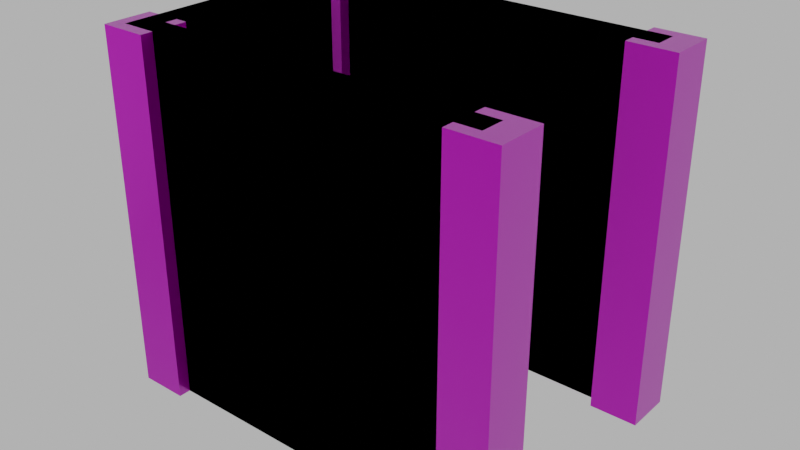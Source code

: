 # Source: floor_top_wall_blocker002.blend  (saved by Blender 4.1.24; exported with 4.5.12 LTS)
import bpy
from mathutils import Matrix  # noqa: F401  (used for matrix-valued properties, if any)

bpy.ops.wm.read_factory_settings(use_empty=True)
scene = bpy.context.scene
scene.name = 'Scene'

# ---- images (referenced by path relative to the original .blend; pixels are not part of the script)
import os
ASSET_DIR = os.environ.get("B2B_ASSET_DIR", "")  # directory of the original .blend (textures are referenced by path, not embedded)
HERE = os.path.dirname(os.path.abspath(__file__))  # packed textures are extracted next to this script under _unpacked/

def load_image(name, relpath, width, height, colorspace="sRGB"):
    """Load a texture the original file referenced (path relative to the .blend, or extracted next to this script)."""
    p = next((c for c in (os.path.join(HERE, relpath), os.path.join(ASSET_DIR, relpath)) if relpath and os.path.exists(c)), "")
    if p:
        img = bpy.data.images.load(p, check_existing=True)
        img.name = name
    else:  # same state as the original file: an image datablock whose file is absent (Cycles renders it pink)
        img = bpy.data.images.new(name, width, height)
        img.source = "FILE"
        img.filepath = "//" + (relpath or name)
    img.colorspace_settings.name = colorspace
    return img
img_concrete043b_1k_jpg_color_jpg_001 = load_image('Concrete043B_1K-JPG_Color.jpg.001', 'Concrete043B_1K-JPG_Color.jpg', 1024, 1024, 'sRGB')
img_concrete043b_1k_jpg_metalness_jpg_001 = load_image('Concrete043B_1K-JPG_Metalness.jpg.001', 'Concrete043B_1K-JPG_Metalness.jpg', 1024, 1024, 'sRGB')
img_concrete043b_1k_jpg_roughness_jpg_001 = load_image('Concrete043B_1K-JPG_Roughness.jpg.001', 'Concrete043B_1K-JPG_Roughness.jpg', 1024, 1024, 'sRGB')
img_concrete043b_1k_jpg_normalgl_jpg_001 = load_image('Concrete043B_1K-JPG_NormalGL.jpg.001', 'Concrete043B_1K-JPG_NormalGL.jpg', 1024, 1024, 'Non-Color')

# ---- materials (node trees are filled in below, after node groups)
mat_concrete = bpy.data.materials.new('Concrete')
mat_concrete.use_transparent_shadow = False

# ---- material node trees
mat_concrete.use_nodes = True; mat_concrete.node_tree.nodes.clear()
_N = mat_concrete.node_tree.nodes; _L = mat_concrete.node_tree.links
n0 = _N.new('NodeFrame'); n0.name = 'Frame'; n0.location = (-1270, 340)
n0.label = 'Mapping'
n0.width = 400
n1 = _N.new('NodeFrame'); n1.name = 'Frame.001'; n1.location = (-628, 540)
n1.label = 'Textures'
n1.width = 358
n2 = _N.new('ShaderNodeOutputMaterial'); n2.name = 'Material Output'; n2.location = (300, 300)
n3 = _N.new('ShaderNodeBsdfPrincipled'); n3.name = 'Principled BSDF'; n3.location = (10, 300)
n3.distribution = 'GGX'
n3.subsurface_method = 'RANDOM_WALK_SKIN'
n3.inputs[3].default_value = 1.45
n3.inputs[27].default_value = (0.0, 0.0, 0.0, 1.0)
n3.inputs[28].default_value = 1.0
n4 = _N.new('ShaderNodeTexImage'); n4.name = 'Image Texture'; n4.location = (88, -40)
n4.label = 'Base Color'
n4.image = img_concrete043b_1k_jpg_color_jpg_001
n5 = _N.new('ShaderNodeTexImage'); n5.name = 'Image Texture.001'; n5.location = (88, -320)
n5.label = 'Metallic'
n5.image = img_concrete043b_1k_jpg_metalness_jpg_001
n6 = _N.new('ShaderNodeTexImage'); n6.name = 'Image Texture.002'; n6.location = (88, -600)
n6.label = 'Roughness'
n6.image = img_concrete043b_1k_jpg_roughness_jpg_001
n7 = _N.new('ShaderNodeTexImage'); n7.name = 'Image Texture.003'; n7.location = (88, -880)
n7.label = 'Normal'
n7.image = img_concrete043b_1k_jpg_normalgl_jpg_001
n8 = _N.new('ShaderNodeNormalMap'); n8.name = 'Normal Map'; n8.location = (-240, -340)
n9 = _N.new('ShaderNodeMapping'); n9.name = 'Mapping'; n9.location = (230, -40)
n10 = _N.new('NodeReroute'); n10.name = 'Reroute'; n10.location = (38, -596)
n10.width = 16
n10.socket_idname = 'NodeSocketVector'
n11 = _N.new('ShaderNodeTexCoord'); n11.name = 'Texture Coordinate'; n11.location = (30, -40)
n12 = _N.new('ShaderNodeValue'); n12.name = 'Value'; n12.location = (45, -324)
n12.outputs[0].default_value = 5.0
n4.parent = n1
n5.parent = n1
n6.parent = n1
n7.parent = n1
n9.parent = n0
n10.parent = n1
n11.parent = n0
n12.parent = n0
_L.new(n3.outputs[0], n2.inputs[0])
_L.new(n4.outputs[0], n3.inputs[0])
_L.new(n5.outputs[0], n3.inputs[1])
_L.new(n6.outputs[0], n3.inputs[2])
_L.new(n7.outputs[0], n8.inputs[1])
_L.new(n8.outputs[0], n3.inputs[5])
_L.new(n10.outputs[0], n4.inputs[0])
_L.new(n10.outputs[0], n5.inputs[0])
_L.new(n10.outputs[0], n6.inputs[0])
_L.new(n10.outputs[0], n7.inputs[0])
_L.new(n9.outputs[0], n10.inputs[0])
_L.new(n11.outputs[2], n9.inputs[0])
_L.new(n12.outputs[0], n9.inputs[3])
n2.is_active_output = True

# ---- world
world_world = bpy.data.worlds.new('World'); scene.world = world_world
world_world.use_nodes = True; world_world.node_tree.nodes.clear()
_N = world_world.node_tree.nodes; _L = world_world.node_tree.links
n0 = _N.new('ShaderNodeOutputWorld'); n0.name = 'World Output'; n0.location = (300, 300)
n1 = _N.new('ShaderNodeBackground'); n1.name = 'Background'; n1.location = (10, 300)
n1.inputs[0].default_value = (0.05088, 0.05088, 0.05088, 1.0)
n1.inputs[1].default_value = 10.0
_L.new(n1.outputs[0], n0.inputs[0])
n0.is_active_output = True
world_world.color = (0.05088, 0.05088, 0.05088)
world_world.use_sun_shadow = False
world_world.sun_shadow_jitter_overblur = 0.0

# ---- meshes
me_cube_030 = bpy.data.meshes.new('Cube.030')
me_cube_030.from_pydata([(-2.0, -2.1, 0.0), (-2.0, -2.1, 3.0), (-2.0, -1.9, 0.0), (-2.0, -1.9, 3.0), (1.0, -2.1, 0.0), (1.0, -2.1, 3.0), (1.0, -1.9, 0.0), (1.0, -1.9, 3.0), (-1.8, -1.8, 0.0), (-1.8, -1.8, 3.0), (-1.8, -2.2, 0.0), (-1.8, -2.2, 3.0), (-2.2, -1.8, 0.0), (-2.2, -1.8, 3.0), (-2.2, -2.2, 0.0), (-2.2, -2.2, 3.0), (1.2, -1.8, 0.0), (1.2, -1.8, 3.0), (1.2, -2.2, 0.0), (1.2, -2.2, 3.0), (0.8, -1.8, 0.0), (0.8, -1.8, 3.0), (0.8, -2.2, 0.0), (0.8, -2.2, 3.0), (-2.0, -0.1, 0.0), (-2.0, -0.1, 3.0), (-2.0, 0.1, 0.0), (-2.0, 0.1, 3.0), (1.0, -0.1, 0.0), (1.0, -0.1, 3.0), (1.0, 0.1, 0.0), (1.0, 0.1, 3.0), (-1.8, 0.2, 0.0), (-1.8, 0.2, 3.0), (-1.8, -0.2, 0.0), (-1.8, -0.2, 3.0), (-2.2, 0.2, 0.0), (-2.2, 0.2, 3.0), (-2.2, -0.2, 0.0), (-2.2, -0.2, 3.0), (1.2, 0.2, 0.0), (1.2, 0.2, 3.0), (1.2, -0.2, 0.0), (1.2, -0.2, 3.0), (0.8, 0.2, 0.0), (0.8, 0.2, 3.0), (0.8, -0.2, 0.0), (0.8, -0.2, 3.0), (-1.9, -2.0, 1.192e-07), (-1.9, -2.0, 3.0), (-2.1, -2.0, 1.192e-07), (-2.1, -2.0, 3.0), (-1.9, 0.0, 1.192e-07), (-1.9, 0.0, 3.0), (-2.1, 0.0, 1.192e-07), (-2.1, 0.0, 3.0)], [], [(0, 1, 3, 2), (2, 3, 7, 6), (6, 7, 5, 4), (4, 5, 1, 0), (2, 6, 4, 0), (7, 3, 1, 5), (8, 9, 11, 10), (10, 11, 15, 14), (14, 15, 13, 12), (12, 13, 9, 8), (10, 14, 12, 8), (15, 11, 9, 13), (16, 17, 19, 18), (18, 19, 23, 22), (22, 23, 21, 20), (20, 21, 17, 16), (18, 22, 20, 16), (23, 19, 17, 21), (24, 25, 27, 26), (26, 27, 31, 30), (30, 31, 29, 28), (28, 29, 25, 24), (26, 30, 28, 24), (31, 27, 25, 29), (32, 33, 35, 34), (34, 35, 39, 38), (38, 39, 37, 36), (36, 37, 33, 32), (34, 38, 36, 32), (39, 35, 33, 37), (40, 41, 43, 42), (42, 43, 47, 46), (46, 47, 45, 44), (44, 45, 41, 40), (42, 46, 44, 40), (47, 43, 41, 45), (48, 49, 51, 50), (50, 51, 55, 54), (54, 55, 53, 52), (52, 53, 49, 48), (50, 54, 52, 48), (55, 51, 49, 53)])
_uv = me_cube_030.uv_layers.new(name='UVMap')
_uv.uv.foreach_set('vector', [0.3303, 0.2466, 0.3303, 0.4513, 0.3167, 0.4513, 0.3167, 0.2466, 0.3303, 0.2329, 0.3303, 0.02823, 0.5351, 0.02823, 0.5351, 0.2329, 0.5487, 0.2466, 0.5487, 0.4513, 0.5351, 0.4513, 0.5351, 0.2466, 0.5351, 0.2466, 0.5351, 0.4513, 0.3303, 0.4513, 0.3303, 0.2466, 0.3303, 0.2329, 0.5351, 0.2329, 0.5351, 0.2466, 0.3303, 0.2466, 0.5487, 0.4513, 0.5487, 0.656, 0.5351, 0.656, 0.5351, 0.4513, 0.7143, 0.6715, 0.7143, 0.8762, 0.687, 0.8762, 0.687, 0.6715, 0.687, 0.6715, 0.687, 0.8762, 0.6598, 0.8762, 0.6598, 0.6715, 0.6598, 0.6715, 0.6598, 0.8762, 0.6325, 0.8762, 0.6325, 0.6715, 0.6325, 0.6715, 0.6325, 0.8762, 0.6052, 0.8762, 0.6052, 0.6715, 0.6052, 0.6442, 0.6325, 0.6442, 0.6325, 0.6715, 0.6052, 0.6715, 0.6325, 0.9035, 0.6052, 0.9035, 0.6052, 0.8762, 0.6325, 0.8762, 0.1374, 0.7398, 0.1374, 0.9445, 0.1101, 0.9445, 0.1101, 0.7398, 0.1101, 0.7398, 0.1101, 0.9445, 0.08282, 0.9445, 0.08282, 0.7398, 0.08282, 0.7398, 0.08282, 0.9445, 0.05553, 0.9445, 0.05553, 0.7398, 0.05553, 0.7398, 0.05553, 0.9445, 0.02823, 0.9445, 0.02823, 0.7398, 0.02823, 0.7125, 0.05553, 0.7125, 0.05553, 0.7398, 0.02823, 0.7398, 0.05553, 0.9718, 0.02823, 0.9718, 0.02823, 0.9445, 0.05553, 0.9445, 0.04188, 0.2466, 0.04188, 0.4513, 0.02823, 0.4513, 0.02823, 0.2466, 0.04188, 0.2329, 0.04188, 0.02823, 0.2466, 0.02823, 0.2466, 0.2329, 0.2602, 0.2466, 0.2602, 0.4513, 0.2466, 0.4513, 0.2466, 0.2466, 0.2466, 0.2466, 0.2466, 0.4513, 0.04188, 0.4513, 0.04188, 0.2466, 0.04188, 0.2329, 0.2466, 0.2329, 0.2466, 0.2466, 0.04188, 0.2466, 0.2602, 0.4513, 0.2602, 0.656, 0.2466, 0.656, 0.2466, 0.4513, 0.88, 0.6715, 0.88, 0.8762, 0.8527, 0.8762, 0.8527, 0.6715, 0.8527, 0.6715, 0.8527, 0.8762, 0.8254, 0.8762, 0.8254, 0.6715, 0.8254, 0.6715, 0.8254, 0.8762, 0.7981, 0.8762, 0.7981, 0.6715, 0.7981, 0.6715, 0.7981, 0.8762, 0.7708, 0.8762, 0.7708, 0.6715, 0.7708, 0.6442, 0.7981, 0.6442, 0.7981, 0.6715, 0.7708, 0.6715, 0.7981, 0.9035, 0.7708, 0.9035, 0.7708, 0.8762, 0.7981, 0.8762, 0.9346, 0.05553, 0.9346, 0.2602, 0.9073, 0.2602, 0.9073, 0.05553, 0.9073, 0.05553, 0.9073, 0.2602, 0.88, 0.2602, 0.88, 0.05553, 0.88, 0.05553, 0.88, 0.2602, 0.8527, 0.2602, 0.8527, 0.05553, 0.8527, 0.05553, 0.8527, 0.2602, 0.8254, 0.2602, 0.8254, 0.05553, 0.8254, 0.02823, 0.8527, 0.02823, 0.8527, 0.05553, 0.8254, 0.05553, 0.8527, 0.2875, 0.8254, 0.2875, 0.8254, 0.2602, 0.8527, 0.2602, 0.6188, 0.2466, 0.6188, 0.4513, 0.6052, 0.4513, 0.6052, 0.2466, 0.6188, 0.2329, 0.6188, 0.02823, 0.7553, 0.02823, 0.7553, 0.2329, 0.7689, 0.2466, 0.7689, 0.4513, 0.7553, 0.4513, 0.7553, 0.2466, 0.7553, 0.2466, 0.7553, 0.4513, 0.6188, 0.4513, 0.6188, 0.2466, 0.6188, 0.2329, 0.7553, 0.2329, 0.7553, 0.2466, 0.6188, 0.2466, 0.7689, 0.4513, 0.7689, 0.5878, 0.7553, 0.5878, 0.7553, 0.4513])
me_cube_030.materials.append(mat_concrete)
me_cube_030.update()
me_cube_033 = bpy.data.meshes.new('Cube.033')
me_cube_033.from_pydata([(-2.1, -2.1, 0.0), (-2.1, -2.1, 3.0), (-2.1, -1.9, 0.0), (-2.1, -1.9, 3.0), (1.0, -2.1, 0.0), (1.0, -2.1, 3.0), (1.0, -1.9, 0.0), (1.0, -1.9, 3.0), (1.0, 0.1, 3.0), (1.0, 0.1, 0.0), (1.0, -0.1, 3.0), (1.0, -0.1, 0.0), (-2.1, -0.1, 3.0), (-2.1, -0.1, 0.0), (-1.9, -0.1, 0.0), (-1.9, -0.1, 3.0), (-1.9, 0.1, 3.0), (-1.9, 0.1, 0.0), (-2.1, 0.1, 0.0), (-2.1, 0.1, 3.0), (-1.9, -1.9, 0.0), (-1.9, -1.9, 3.0), (-1.9, -2.1, 0.0), (-1.9, -2.1, 3.0)], [], [(0, 1, 3, 2), (20, 21, 7, 6), (6, 7, 5, 4), (22, 23, 1, 0), (20, 6, 4, 22), (21, 3, 1, 23), (10, 11, 9, 8), (2, 3, 12, 13), (20, 2, 13, 14), (3, 21, 15, 12), (14, 17, 9, 11), (21, 20, 14, 15), (17, 16, 8, 9), (12, 15, 16, 19), (18, 19, 16, 17), (15, 14, 11, 10), (16, 15, 10, 8), (13, 12, 19, 18), (7, 21, 23, 5), (2, 20, 22, 0), (4, 5, 23, 22), (14, 13, 18, 17)])
_uv = me_cube_033.uv_layers.new(name='UVMap')
_uv.uv.foreach_set('vector', [0.3303, 0.2466, 0.3303, 0.4513, 0.3167, 0.4513, 0.3167, 0.2466, 0.3508, 0.2329, 0.3508, 0.02823, 0.5351, 0.02823, 0.5351, 0.2329, 0.5487, 0.2466, 0.5487, 0.4513, 0.5351, 0.4513, 0.5351, 0.2466, 0.3508, 0.2466, 0.3508, 0.4513, 0.3303, 0.4513, 0.3303, 0.2466, 0.3508, 0.2329, 0.5351, 0.2329, 0.5351, 0.2466, 0.3508, 0.2466, 0.5487, 0.6355, 0.5487, 0.656, 0.5351, 0.656, 0.5351, 0.6355, 0.3508, 0.02823, 0.3508, 0.2329, 0.3508, 0.2329, 0.3508, 0.02823, 0.3167, 0.2466, 0.3167, 0.4513, 0.3167, 0.4513, 0.3167, 0.2466, 0.3508, 0.2329, 0.3303, 0.2329, 0.3303, 0.2329, 0.3508, 0.2329, 0.5487, 0.656, 0.5487, 0.6355, 0.5487, 0.6355, 0.5487, 0.656, 0.3508, 0.2329, 0.3508, 0.2329, 0.3508, 0.2329, 0.3508, 0.2329, 0.3508, 0.02823, 0.3508, 0.2329, 0.3508, 0.2329, 0.3508, 0.02823, 0.3508, 0.2329, 0.3508, 0.02823, 0.3508, 0.02823, 0.3508, 0.2329, 0.5487, 0.656, 0.5487, 0.6355, 0.5487, 0.6355, 0.5487, 0.656, 0.3303, 0.2329, 0.3303, 0.02823, 0.3508, 0.02823, 0.3508, 0.2329, 0.3508, 0.02823, 0.3508, 0.2329, 0.3508, 0.2329, 0.3508, 0.02823, 0.5487, 0.6355, 0.5487, 0.6355, 0.5487, 0.6355, 0.5487, 0.6355, 0.3167, 0.2466, 0.3167, 0.4513, 0.3167, 0.4513, 0.3167, 0.2466, 0.5487, 0.4513, 0.5487, 0.6355, 0.5351, 0.6355, 0.5351, 0.4513, 0.3303, 0.2329, 0.3508, 0.2329, 0.3508, 0.2466, 0.3303, 0.2466, 0.5351, 0.2466, 0.5351, 0.4513, 0.3508, 0.4513, 0.3508, 0.2466, 0.3508, 0.2329, 0.3303, 0.2329, 0.3303, 0.2329, 0.3508, 0.2329])
me_cube_033.update()

# ---- objects
ob_floor_top_wall_blocker_002 = bpy.data.objects.new('floor_top_wall_blocker.002', me_cube_030)
ob_floor_top_wall_blocker_002__colonly = bpy.data.objects.new('floor_top_wall_blocker.002 -colonly', me_cube_033)

# ---- transforms, parenting, visibility, modifiers, constraints
ob_floor_top_wall_blocker_002.location = (0.0, 0.0, 0.0)
ob_floor_top_wall_blocker_002__colonly.parent = ob_floor_top_wall_blocker_002
ob_floor_top_wall_blocker_002__colonly.location = (0.0, 0.0, 0.0)
ob_floor_top_wall_blocker_002__colonly.display_type = 'WIRE'

# ---- collection membership
scene.collection.objects.link(ob_floor_top_wall_blocker_002)
scene.collection.objects.link(ob_floor_top_wall_blocker_002__colonly)

# ---- scene / render settings (as saved in the file)
scene.frame_start = 1; scene.frame_end = 250; scene.frame_set(1)
scene.render.engine = 'BLENDER_EEVEE_NEXT'
scene.cycles.sampling_pattern = 'TABULATED_SOBOL'
scene.eevee.ray_tracing_options.trace_max_roughness = 0.0
scene.view_settings.view_transform = 'Filmic'
bpy.context.view_layer.update()

# ---- added for rendering (the .blend has no active camera): camera
cam_auto = bpy.data.cameras.new('AutoCamera')
cam_auto.lens = 50.0
cam_auto.sensor_width = 36.0
cam_auto.clip_end = 1000.0
ob_auto_camera = bpy.data.objects.new('AutoCamera', cam_auto)
scene.collection.objects.link(ob_auto_camera)
ob_auto_camera.location = (4.24668, -6.69602, 5.29735)
ob_auto_camera.rotation_euler = (1.09748, -7.21219e-08, 0.694738)
scene.camera = ob_auto_camera
bpy.context.view_layer.update()
